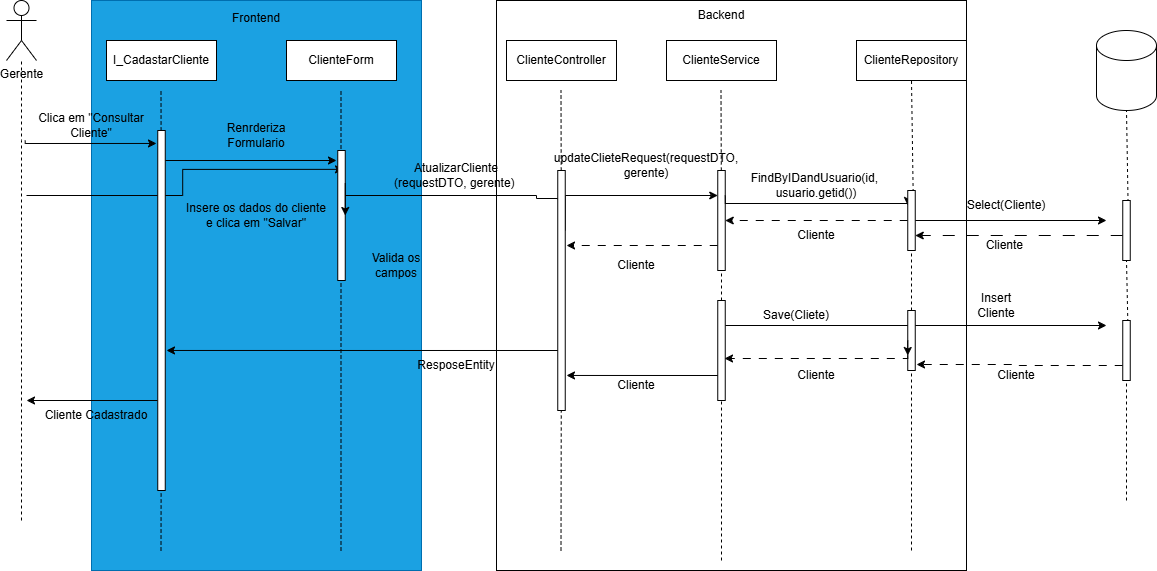

The diagram above was exported from draw.io. Its source (the exported page's mxGraphModel, read from the mxfile embedded in the PNG):
<mxGraphModel dx="1414" dy="811" grid="1" gridSize="10" guides="1" tooltips="1" connect="1" arrows="1" fold="1" page="1" pageScale="1" pageWidth="850" pageHeight="1100" math="0" shadow="0">
  <root>
    <mxCell id="0" />
    <mxCell id="1" parent="0" />
    <mxCell id="lRIt1RLXln1Xfy8Fxb5C-46" parent="1" style="rounded=0;whiteSpace=wrap;html=1;fillColor=light-dark(#FFFFFF,#2E6C96);" value="" vertex="1">
      <mxGeometry height="570" width="470" x="560" y="140" as="geometry" />
    </mxCell>
    <mxCell id="lRIt1RLXln1Xfy8Fxb5C-60" edge="1" parent="1" source="lRIt1RLXln1Xfy8Fxb5C-58" style="endArrow=none;dashed=1;html=1;rounded=0;entryX=0.5;entryY=1;entryDx=0;entryDy=0;exitX=0.814;exitY=0.825;exitDx=0;exitDy=0;exitPerimeter=0;" target="lRIt1RLXln1Xfy8Fxb5C-48" value="">
      <mxGeometry height="50" relative="1" width="50" as="geometry">
        <mxPoint x="700" y="480" as="sourcePoint" />
        <mxPoint x="750" y="430" as="targetPoint" />
      </mxGeometry>
    </mxCell>
    <mxCell id="lRIt1RLXln1Xfy8Fxb5C-45" parent="1" style="rounded=0;whiteSpace=wrap;html=1;fillColor=light-dark(#1BA1E2,#184730);fontColor=#ffffff;strokeColor=#006EAF;" value="" vertex="1">
      <mxGeometry height="570" width="330" x="155" y="140" as="geometry" />
    </mxCell>
    <mxCell id="lRIt1RLXln1Xfy8Fxb5C-1" parent="1" style="shape=umlActor;verticalLabelPosition=bottom;verticalAlign=top;html=1;outlineConnect=0;" value="Gerente&lt;div&gt;&lt;br&gt;&lt;/div&gt;" vertex="1">
      <mxGeometry height="60" width="30" x="70" y="140" as="geometry" />
    </mxCell>
    <mxCell id="lRIt1RLXln1Xfy8Fxb5C-3" parent="1" style="rounded=0;whiteSpace=wrap;html=1;" value="I_CadastarCliente" vertex="1">
      <mxGeometry height="40" width="110" x="170" y="180" as="geometry" />
    </mxCell>
    <mxCell id="lRIt1RLXln1Xfy8Fxb5C-4" edge="1" parent="1" style="endArrow=none;dashed=1;html=1;rounded=0;" target="lRIt1RLXln1Xfy8Fxb5C-1" value="">
      <mxGeometry height="50" relative="1" width="50" as="geometry">
        <Array as="points">
          <mxPoint x="85" y="280" />
        </Array>
        <mxPoint x="85" y="660" as="sourcePoint" />
        <mxPoint x="540" y="320" as="targetPoint" />
      </mxGeometry>
    </mxCell>
    <mxCell id="lRIt1RLXln1Xfy8Fxb5C-10" parent="1" style="text;html=1;whiteSpace=wrap;strokeColor=none;fillColor=none;align=center;verticalAlign=middle;rounded=0;" value="Clica em &quot;Consultar Cliente&quot;" vertex="1">
      <mxGeometry height="30" width="110" x="100" y="250" as="geometry" />
    </mxCell>
    <mxCell id="lRIt1RLXln1Xfy8Fxb5C-12" parent="1" style="rounded=0;whiteSpace=wrap;html=1;" value="ClienteForm" vertex="1">
      <mxGeometry height="40" width="110" x="350" y="180" as="geometry" />
    </mxCell>
    <mxCell id="lRIt1RLXln1Xfy8Fxb5C-13" parent="1" style="rounded=0;whiteSpace=wrap;html=1;" value="ClienteController" vertex="1">
      <mxGeometry height="40" width="110" x="570" y="180" as="geometry" />
    </mxCell>
    <mxCell id="lRIt1RLXln1Xfy8Fxb5C-14" parent="1" style="rounded=0;whiteSpace=wrap;html=1;" value="ClienteService" vertex="1">
      <mxGeometry height="40" width="110" x="730" y="180" as="geometry" />
    </mxCell>
    <mxCell id="lRIt1RLXln1Xfy8Fxb5C-15" parent="1" style="shape=cylinder3;whiteSpace=wrap;html=1;boundedLbl=1;backgroundOutline=1;size=15;" value="" vertex="1">
      <mxGeometry height="80" width="60" x="1160" y="170" as="geometry" />
    </mxCell>
    <mxCell id="lRIt1RLXln1Xfy8Fxb5C-16" edge="1" parent="1" style="endArrow=none;dashed=1;html=1;rounded=0;" value="">
      <mxGeometry height="50" relative="1" width="50" as="geometry">
        <Array as="points">
          <mxPoint x="404.5" y="310" />
        </Array>
        <mxPoint x="404.5" y="690" as="sourcePoint" />
        <mxPoint x="404.5" y="230" as="targetPoint" />
      </mxGeometry>
    </mxCell>
    <mxCell id="lRIt1RLXln1Xfy8Fxb5C-17" edge="1" parent="1" source="lRIt1RLXln1Xfy8Fxb5C-32" style="endArrow=none;dashed=1;html=1;rounded=0;" value="">
      <mxGeometry height="50" relative="1" width="50" as="geometry">
        <Array as="points" />
        <mxPoint x="624.5" y="690" as="sourcePoint" />
        <mxPoint x="624.5" y="230" as="targetPoint" />
      </mxGeometry>
    </mxCell>
    <mxCell id="lRIt1RLXln1Xfy8Fxb5C-30" edge="1" parent="1" source="lRIt1RLXln1Xfy8Fxb5C-20" style="edgeStyle=orthogonalEdgeStyle;rounded=0;orthogonalLoop=1;jettySize=auto;html=1;exitX=0.767;exitY=0.145;exitDx=0;exitDy=0;startArrow=classic;startFill=1;endArrow=none;endFill=0;exitPerimeter=0;">
      <mxGeometry relative="1" as="geometry">
        <mxPoint x="90" y="335" as="targetPoint" />
      </mxGeometry>
    </mxCell>
    <mxCell id="lRIt1RLXln1Xfy8Fxb5C-34" edge="1" parent="1" source="lRIt1RLXln1Xfy8Fxb5C-20" style="edgeStyle=orthogonalEdgeStyle;rounded=0;orthogonalLoop=1;jettySize=auto;html=1;entryX=0.5;entryY=0.09;entryDx=0;entryDy=0;entryPerimeter=0;" target="lRIt1RLXln1Xfy8Fxb5C-32">
      <mxGeometry relative="1" as="geometry">
        <Array as="points">
          <mxPoint x="600" y="335" />
          <mxPoint x="600" y="338" />
        </Array>
        <mxPoint x="580" y="335" as="targetPoint" />
      </mxGeometry>
    </mxCell>
    <mxCell id="lRIt1RLXln1Xfy8Fxb5C-20" parent="1" style="rounded=0;whiteSpace=wrap;html=1;" value="" vertex="1">
      <mxGeometry height="130" width="7.5" x="401.25" y="290" as="geometry" />
    </mxCell>
    <mxCell id="lRIt1RLXln1Xfy8Fxb5C-23" edge="1" parent="1" source="lRIt1RLXln1Xfy8Fxb5C-5" style="endArrow=none;dashed=1;html=1;rounded=0;" value="">
      <mxGeometry height="50" relative="1" width="50" as="geometry">
        <Array as="points" />
        <mxPoint x="224.5" y="690" as="sourcePoint" />
        <mxPoint x="224.5" y="230" as="targetPoint" />
      </mxGeometry>
    </mxCell>
    <mxCell id="lRIt1RLXln1Xfy8Fxb5C-25" edge="1" parent="1" style="endArrow=none;dashed=1;html=1;rounded=0;" target="lRIt1RLXln1Xfy8Fxb5C-5" value="">
      <mxGeometry height="50" relative="1" width="50" as="geometry">
        <Array as="points" />
        <mxPoint x="224.5" y="690" as="sourcePoint" />
        <mxPoint x="224.5" y="230" as="targetPoint" />
      </mxGeometry>
    </mxCell>
    <mxCell id="lRIt1RLXln1Xfy8Fxb5C-26" edge="1" parent="1" source="lRIt1RLXln1Xfy8Fxb5C-5" style="edgeStyle=orthogonalEdgeStyle;rounded=0;orthogonalLoop=1;jettySize=auto;html=1;startArrow=classic;startFill=1;endArrow=none;endFill=0;exitX=-0.167;exitY=0.036;exitDx=0;exitDy=0;exitPerimeter=0;">
      <mxGeometry relative="1" as="geometry">
        <Array as="points">
          <mxPoint x="89" y="283" />
        </Array>
        <mxPoint x="210" y="283" as="sourcePoint" />
        <mxPoint x="88.7" y="280" as="targetPoint" />
      </mxGeometry>
    </mxCell>
    <mxCell id="lRIt1RLXln1Xfy8Fxb5C-84" edge="1" parent="1" source="lRIt1RLXln1Xfy8Fxb5C-5" style="edgeStyle=orthogonalEdgeStyle;rounded=0;orthogonalLoop=1;jettySize=auto;html=1;exitX=0;exitY=0.75;exitDx=0;exitDy=0;">
      <mxGeometry relative="1" as="geometry">
        <mxPoint x="90" y="540" as="targetPoint" />
      </mxGeometry>
    </mxCell>
    <mxCell id="lRIt1RLXln1Xfy8Fxb5C-5" parent="1" style="rounded=0;whiteSpace=wrap;html=1;" value="" vertex="1">
      <mxGeometry height="360" width="7.5" x="221.25" y="270" as="geometry" />
    </mxCell>
    <mxCell id="lRIt1RLXln1Xfy8Fxb5C-28" edge="1" parent="1" style="edgeStyle=orthogonalEdgeStyle;rounded=0;orthogonalLoop=1;jettySize=auto;html=1;startArrow=classic;startFill=1;endArrow=none;endFill=0;">
      <mxGeometry relative="1" as="geometry">
        <mxPoint x="400" y="300" as="sourcePoint" />
        <mxPoint x="229" y="300" as="targetPoint" />
      </mxGeometry>
    </mxCell>
    <mxCell id="lRIt1RLXln1Xfy8Fxb5C-29" parent="1" style="text;html=1;whiteSpace=wrap;strokeColor=none;fillColor=none;align=center;verticalAlign=middle;rounded=0;" value="Renrderiza Formulario" vertex="1">
      <mxGeometry height="30" width="100" x="270" y="260" as="geometry" />
    </mxCell>
    <mxCell id="lRIt1RLXln1Xfy8Fxb5C-31" parent="1" style="text;html=1;whiteSpace=wrap;strokeColor=none;fillColor=none;align=center;verticalAlign=middle;rounded=0;" value="Insere os dados do cliente e clica em &quot;Salvar&quot;" vertex="1">
      <mxGeometry height="30" width="150" x="245" y="340" as="geometry" />
    </mxCell>
    <mxCell id="lRIt1RLXln1Xfy8Fxb5C-33" edge="1" parent="1" style="endArrow=none;dashed=1;html=1;rounded=0;" target="lRIt1RLXln1Xfy8Fxb5C-32" value="">
      <mxGeometry height="50" relative="1" width="50" as="geometry">
        <Array as="points" />
        <mxPoint x="624.5" y="690" as="sourcePoint" />
        <mxPoint x="624.5" y="230" as="targetPoint" />
      </mxGeometry>
    </mxCell>
    <mxCell id="lRIt1RLXln1Xfy8Fxb5C-52" edge="1" parent="1" source="lRIt1RLXln1Xfy8Fxb5C-32" style="edgeStyle=orthogonalEdgeStyle;rounded=0;orthogonalLoop=1;jettySize=auto;html=1;exitX=1;exitY=0.25;exitDx=0;exitDy=0;entryX=0;entryY=0.25;entryDx=0;entryDy=0;" target="lRIt1RLXln1Xfy8Fxb5C-42">
      <mxGeometry relative="1" as="geometry">
        <Array as="points">
          <mxPoint x="629" y="335" />
        </Array>
      </mxGeometry>
    </mxCell>
    <mxCell id="lRIt1RLXln1Xfy8Fxb5C-32" parent="1" style="rounded=0;whiteSpace=wrap;html=1;" value="" vertex="1">
      <mxGeometry height="240" width="7.5" x="621.25" y="310" as="geometry" />
    </mxCell>
    <mxCell id="lRIt1RLXln1Xfy8Fxb5C-35" parent="1" style="text;html=1;whiteSpace=wrap;strokeColor=none;fillColor=none;align=center;verticalAlign=middle;rounded=0;" value="AtualizarCliente&lt;div&gt;(requestDTO,&amp;nbsp;&lt;span style=&quot;background-color: transparent; color: light-dark(rgb(0, 0, 0), rgb(255, 255, 255));&quot;&gt;gerente)&amp;nbsp;&lt;/span&gt;&lt;/div&gt;" vertex="1">
      <mxGeometry height="30" width="60" x="490" y="300" as="geometry" />
    </mxCell>
    <mxCell id="lRIt1RLXln1Xfy8Fxb5C-41" edge="1" parent="1" source="lRIt1RLXln1Xfy8Fxb5C-42" style="endArrow=none;dashed=1;html=1;rounded=0;" value="">
      <mxGeometry height="50" relative="1" width="50" as="geometry">
        <Array as="points" />
        <mxPoint x="785" y="700" as="sourcePoint" />
        <mxPoint x="784.5" y="230" as="targetPoint" />
      </mxGeometry>
    </mxCell>
    <mxCell id="lRIt1RLXln1Xfy8Fxb5C-43" edge="1" parent="1" source="XIILWN_g0uaFeM-rxzSu-1" style="endArrow=none;dashed=1;html=1;rounded=0;" target="lRIt1RLXln1Xfy8Fxb5C-42" value="">
      <mxGeometry height="50" relative="1" width="50" as="geometry">
        <Array as="points" />
        <mxPoint x="785" y="700" as="sourcePoint" />
        <mxPoint x="784.5" y="230" as="targetPoint" />
      </mxGeometry>
    </mxCell>
    <mxCell id="lRIt1RLXln1Xfy8Fxb5C-64" edge="1" parent="1" source="lRIt1RLXln1Xfy8Fxb5C-42" style="edgeStyle=orthogonalEdgeStyle;rounded=0;orthogonalLoop=1;jettySize=auto;html=1;exitX=0;exitY=0.75;exitDx=0;exitDy=0;dashed=1;dashPattern=8 8;">
      <mxGeometry relative="1" as="geometry">
        <mxPoint x="630" y="385" as="targetPoint" />
      </mxGeometry>
    </mxCell>
    <mxCell id="lRIt1RLXln1Xfy8Fxb5C-42" parent="1" style="rounded=0;whiteSpace=wrap;html=1;" value="" vertex="1">
      <mxGeometry height="100" width="7.5" x="781.25" y="310" as="geometry" />
    </mxCell>
    <mxCell id="lRIt1RLXln1Xfy8Fxb5C-48" parent="1" style="rounded=0;whiteSpace=wrap;html=1;" value="ClienteRepository" vertex="1">
      <mxGeometry height="40" width="110" x="920" y="180" as="geometry" />
    </mxCell>
    <mxCell id="lRIt1RLXln1Xfy8Fxb5C-53" parent="1" style="text;html=1;whiteSpace=wrap;strokeColor=none;fillColor=none;align=center;verticalAlign=middle;rounded=0;" value="updateClieteRequest(requestDTO, gerente)" vertex="1">
      <mxGeometry height="30" width="60" x="680" y="290" as="geometry" />
    </mxCell>
    <mxCell id="lRIt1RLXln1Xfy8Fxb5C-54" edge="1" parent="1" source="lRIt1RLXln1Xfy8Fxb5C-42" style="edgeStyle=orthogonalEdgeStyle;rounded=0;orthogonalLoop=1;jettySize=auto;html=1;exitX=1;exitY=0.25;exitDx=0;exitDy=0;entryX=0;entryY=0.25;entryDx=0;entryDy=0;" target="lRIt1RLXln1Xfy8Fxb5C-58">
      <mxGeometry relative="1" as="geometry">
        <Array as="points">
          <mxPoint x="789" y="343" />
        </Array>
        <mxPoint x="952" y="341.97" as="targetPoint" />
      </mxGeometry>
    </mxCell>
    <mxCell id="lRIt1RLXln1Xfy8Fxb5C-62" edge="1" parent="1" source="XIILWN_g0uaFeM-rxzSu-6" style="endArrow=none;dashed=1;html=1;rounded=0;entryX=0.5;entryY=1;entryDx=0;entryDy=0;" target="lRIt1RLXln1Xfy8Fxb5C-58" value="">
      <mxGeometry height="50" relative="1" width="50" as="geometry">
        <mxPoint x="975" y="690" as="sourcePoint" />
        <mxPoint x="975" y="220" as="targetPoint" />
      </mxGeometry>
    </mxCell>
    <mxCell id="lRIt1RLXln1Xfy8Fxb5C-66" edge="1" parent="1" source="lRIt1RLXln1Xfy8Fxb5C-58" style="edgeStyle=orthogonalEdgeStyle;rounded=0;orthogonalLoop=1;jettySize=auto;html=1;entryX=1;entryY=0.5;entryDx=0;entryDy=0;dashed=1;dashPattern=8 8;" target="lRIt1RLXln1Xfy8Fxb5C-42">
      <mxGeometry relative="1" as="geometry" />
    </mxCell>
    <mxCell id="lRIt1RLXln1Xfy8Fxb5C-71" edge="1" parent="1" source="lRIt1RLXln1Xfy8Fxb5C-58" style="edgeStyle=orthogonalEdgeStyle;rounded=0;orthogonalLoop=1;jettySize=auto;html=1;">
      <mxGeometry relative="1" as="geometry">
        <mxPoint x="1170" y="360" as="targetPoint" />
      </mxGeometry>
    </mxCell>
    <mxCell id="lRIt1RLXln1Xfy8Fxb5C-58" parent="1" style="rounded=0;whiteSpace=wrap;html=1;" value="" vertex="1">
      <mxGeometry height="60" width="7.5" x="971.25" y="330" as="geometry" />
    </mxCell>
    <mxCell id="lRIt1RLXln1Xfy8Fxb5C-63" parent="1" style="text;html=1;whiteSpace=wrap;strokeColor=none;fillColor=none;align=center;verticalAlign=middle;rounded=0;" value="FindByIDandUsuario(id,&amp;nbsp;&lt;div&gt;usuario.getid())&lt;/div&gt;" vertex="1">
      <mxGeometry height="30" width="230" x="765" y="310" as="geometry" />
    </mxCell>
    <mxCell id="lRIt1RLXln1Xfy8Fxb5C-65" parent="1" style="text;html=1;whiteSpace=wrap;strokeColor=none;fillColor=none;align=center;verticalAlign=middle;rounded=0;" value="Cliente" vertex="1">
      <mxGeometry height="30" width="60" x="670" y="390" as="geometry" />
    </mxCell>
    <mxCell id="lRIt1RLXln1Xfy8Fxb5C-67" parent="1" style="text;html=1;whiteSpace=wrap;strokeColor=none;fillColor=none;align=center;verticalAlign=middle;rounded=0;" value="Cliente" vertex="1">
      <mxGeometry height="30" width="60" x="850" y="360" as="geometry" />
    </mxCell>
    <mxCell id="lRIt1RLXln1Xfy8Fxb5C-68" edge="1" parent="1" source="lRIt1RLXln1Xfy8Fxb5C-70" style="endArrow=none;dashed=1;html=1;rounded=0;entryX=0.5;entryY=1;entryDx=0;entryDy=0;exitX=0.814;exitY=0.825;exitDx=0;exitDy=0;exitPerimeter=0;" value="">
      <mxGeometry height="50" relative="1" width="50" as="geometry">
        <mxPoint x="915" y="510" as="sourcePoint" />
        <mxPoint x="1190" y="250" as="targetPoint" />
      </mxGeometry>
    </mxCell>
    <mxCell id="lRIt1RLXln1Xfy8Fxb5C-69" edge="1" parent="1" source="XIILWN_g0uaFeM-rxzSu-11" style="endArrow=none;dashed=1;html=1;rounded=0;entryX=0.5;entryY=1;entryDx=0;entryDy=0;exitX=0.814;exitY=0.825;exitDx=0;exitDy=0;exitPerimeter=0;" target="lRIt1RLXln1Xfy8Fxb5C-70" value="">
      <mxGeometry height="50" relative="1" width="50" as="geometry">
        <mxPoint x="1190" y="640" as="sourcePoint" />
        <mxPoint x="1190" y="250" as="targetPoint" />
      </mxGeometry>
    </mxCell>
    <mxCell id="lRIt1RLXln1Xfy8Fxb5C-73" edge="1" parent="1" source="lRIt1RLXln1Xfy8Fxb5C-70" style="edgeStyle=orthogonalEdgeStyle;rounded=0;orthogonalLoop=1;jettySize=auto;html=1;entryX=1;entryY=0.75;entryDx=0;entryDy=0;dashed=1;dashPattern=12 12;" target="lRIt1RLXln1Xfy8Fxb5C-58">
      <mxGeometry relative="1" as="geometry">
        <Array as="points">
          <mxPoint x="1140" y="375" />
          <mxPoint x="1140" y="375" />
        </Array>
      </mxGeometry>
    </mxCell>
    <mxCell id="lRIt1RLXln1Xfy8Fxb5C-70" parent="1" style="rounded=0;whiteSpace=wrap;html=1;" value="" vertex="1">
      <mxGeometry height="60" width="7.5" x="1186.25" y="340" as="geometry" />
    </mxCell>
    <mxCell id="lRIt1RLXln1Xfy8Fxb5C-72" parent="1" style="text;html=1;whiteSpace=wrap;strokeColor=none;fillColor=none;align=center;verticalAlign=middle;rounded=0;" value="Select(Cliente)" vertex="1">
      <mxGeometry height="30" width="60" x="1040" y="330" as="geometry" />
    </mxCell>
    <mxCell id="lRIt1RLXln1Xfy8Fxb5C-74" parent="1" style="text;html=1;whiteSpace=wrap;strokeColor=none;fillColor=none;align=center;verticalAlign=middle;rounded=0;" value="Cliente&amp;nbsp;" vertex="1">
      <mxGeometry height="30" width="60" x="1040" y="370" as="geometry" />
    </mxCell>
    <mxCell id="lRIt1RLXln1Xfy8Fxb5C-75" parent="1" style="text;html=1;whiteSpace=wrap;strokeColor=none;fillColor=none;align=center;verticalAlign=middle;rounded=0;" value="Valida os campos" vertex="1">
      <mxGeometry height="30" width="60" x="430" y="390" as="geometry" />
    </mxCell>
    <mxCell id="lRIt1RLXln1Xfy8Fxb5C-76" edge="1" parent="1" source="lRIt1RLXln1Xfy8Fxb5C-20" style="edgeStyle=orthogonalEdgeStyle;rounded=0;orthogonalLoop=1;jettySize=auto;html=1;exitX=1;exitY=0.25;exitDx=0;exitDy=0;entryX=1;entryY=0.5;entryDx=0;entryDy=0;" target="lRIt1RLXln1Xfy8Fxb5C-20">
      <mxGeometry relative="1" as="geometry" />
    </mxCell>
    <mxCell id="lRIt1RLXln1Xfy8Fxb5C-79" parent="1" style="text;html=1;whiteSpace=wrap;strokeColor=none;fillColor=none;align=center;verticalAlign=middle;rounded=0;" value="ResposeEntity" vertex="1">
      <mxGeometry height="30" width="60" x="490" y="490" as="geometry" />
    </mxCell>
    <mxCell id="lRIt1RLXln1Xfy8Fxb5C-85" parent="1" style="text;html=1;whiteSpace=wrap;strokeColor=none;fillColor=none;align=center;verticalAlign=middle;rounded=0;" value="Cliente Cadastrado" vertex="1">
      <mxGeometry height="30" width="120" x="100" y="540" as="geometry" />
    </mxCell>
    <mxCell id="lRIt1RLXln1Xfy8Fxb5C-86" parent="1" style="text;html=1;whiteSpace=wrap;strokeColor=none;fillColor=none;align=center;verticalAlign=middle;rounded=0;" value="Frontend&lt;div&gt;&lt;br&gt;&lt;/div&gt;" vertex="1">
      <mxGeometry height="30" width="60" x="290" y="150" as="geometry" />
    </mxCell>
    <mxCell id="lRIt1RLXln1Xfy8Fxb5C-87" parent="1" style="text;html=1;whiteSpace=wrap;strokeColor=none;fillColor=none;align=center;verticalAlign=middle;rounded=0;" value="Backend" vertex="1">
      <mxGeometry height="30" width="60" x="755" y="140" as="geometry" />
    </mxCell>
    <mxCell id="XIILWN_g0uaFeM-rxzSu-2" edge="1" parent="1" style="endArrow=none;dashed=1;html=1;rounded=0;" target="XIILWN_g0uaFeM-rxzSu-1" value="">
      <mxGeometry height="50" relative="1" width="50" as="geometry">
        <Array as="points" />
        <mxPoint x="785" y="700" as="sourcePoint" />
        <mxPoint x="785" y="410" as="targetPoint" />
      </mxGeometry>
    </mxCell>
    <mxCell id="XIILWN_g0uaFeM-rxzSu-5" edge="1" parent="1" source="XIILWN_g0uaFeM-rxzSu-1" style="edgeStyle=orthogonalEdgeStyle;rounded=0;orthogonalLoop=1;jettySize=auto;html=1;exitX=1;exitY=0.25;exitDx=0;exitDy=0;">
      <mxGeometry relative="1" as="geometry">
        <mxPoint x="980" y="465" as="targetPoint" />
      </mxGeometry>
    </mxCell>
    <mxCell id="XIILWN_g0uaFeM-rxzSu-1" parent="1" style="rounded=0;whiteSpace=wrap;html=1;" value="" vertex="1">
      <mxGeometry height="100" width="7.5" x="781.25" y="440" as="geometry" />
    </mxCell>
    <mxCell id="XIILWN_g0uaFeM-rxzSu-4" parent="1" style="text;html=1;whiteSpace=wrap;strokeColor=none;fillColor=none;align=center;verticalAlign=middle;rounded=0;" value="Save(Cliete)" vertex="1">
      <mxGeometry height="30" width="60" x="830" y="440" as="geometry" />
    </mxCell>
    <mxCell id="XIILWN_g0uaFeM-rxzSu-7" edge="1" parent="1" style="endArrow=none;dashed=1;html=1;rounded=0;entryX=0.5;entryY=1;entryDx=0;entryDy=0;" target="XIILWN_g0uaFeM-rxzSu-6" value="">
      <mxGeometry height="50" relative="1" width="50" as="geometry">
        <mxPoint x="975" y="690" as="sourcePoint" />
        <mxPoint x="975" y="390" as="targetPoint" />
      </mxGeometry>
    </mxCell>
    <mxCell id="XIILWN_g0uaFeM-rxzSu-12" edge="1" parent="1" source="XIILWN_g0uaFeM-rxzSu-6" style="edgeStyle=orthogonalEdgeStyle;rounded=0;orthogonalLoop=1;jettySize=auto;html=1;exitX=1;exitY=0.25;exitDx=0;exitDy=0;">
      <mxGeometry relative="1" as="geometry">
        <mxPoint x="1170" y="465" as="targetPoint" />
      </mxGeometry>
    </mxCell>
    <mxCell id="XIILWN_g0uaFeM-rxzSu-6" parent="1" style="rounded=0;whiteSpace=wrap;html=1;" value="" vertex="1">
      <mxGeometry height="60" width="7.5" x="971.25" y="450" as="geometry" />
    </mxCell>
    <mxCell id="XIILWN_g0uaFeM-rxzSu-8" edge="1" parent="1" source="XIILWN_g0uaFeM-rxzSu-6" style="edgeStyle=orthogonalEdgeStyle;rounded=0;orthogonalLoop=1;jettySize=auto;html=1;exitX=0;exitY=0.75;exitDx=0;exitDy=0;entryX=0.9;entryY=0.58;entryDx=0;entryDy=0;entryPerimeter=0;dashed=1;dashPattern=8 8;" target="XIILWN_g0uaFeM-rxzSu-1">
      <mxGeometry relative="1" as="geometry">
        <Array as="points">
          <mxPoint x="971" y="498" />
        </Array>
      </mxGeometry>
    </mxCell>
    <mxCell id="XIILWN_g0uaFeM-rxzSu-9" edge="1" parent="1" source="XIILWN_g0uaFeM-rxzSu-6" style="edgeStyle=orthogonalEdgeStyle;rounded=0;orthogonalLoop=1;jettySize=auto;html=1;exitX=0;exitY=0.5;exitDx=0;exitDy=0;entryX=0;entryY=0.75;entryDx=0;entryDy=0;" target="XIILWN_g0uaFeM-rxzSu-6">
      <mxGeometry relative="1" as="geometry" />
    </mxCell>
    <mxCell id="XIILWN_g0uaFeM-rxzSu-10" parent="1" style="text;html=1;whiteSpace=wrap;strokeColor=none;fillColor=none;align=center;verticalAlign=middle;rounded=0;" value="Cliente" vertex="1">
      <mxGeometry height="30" width="60" x="850" y="500" as="geometry" />
    </mxCell>
    <mxCell id="XIILWN_g0uaFeM-rxzSu-13" edge="1" parent="1" source="XIILWN_g0uaFeM-rxzSu-11" style="edgeStyle=orthogonalEdgeStyle;rounded=0;orthogonalLoop=1;jettySize=auto;html=1;exitX=0;exitY=0.75;exitDx=0;exitDy=0;entryX=1.167;entryY=0.9;entryDx=0;entryDy=0;entryPerimeter=0;dashed=1;dashPattern=8 8;" target="XIILWN_g0uaFeM-rxzSu-6">
      <mxGeometry relative="1" as="geometry" />
    </mxCell>
    <mxCell id="XIILWN_g0uaFeM-rxzSu-14" parent="1" style="text;html=1;whiteSpace=wrap;strokeColor=none;fillColor=none;align=center;verticalAlign=middle;rounded=0;" value="Insert Cliente" vertex="1">
      <mxGeometry height="30" width="60" x="1030" y="430" as="geometry" />
    </mxCell>
    <mxCell id="XIILWN_g0uaFeM-rxzSu-15" parent="1" style="text;html=1;whiteSpace=wrap;strokeColor=none;fillColor=none;align=center;verticalAlign=middle;rounded=0;" value="Cliente" vertex="1">
      <mxGeometry height="30" width="60" x="1050" y="500" as="geometry" />
    </mxCell>
    <mxCell id="XIILWN_g0uaFeM-rxzSu-17" edge="1" parent="1" style="endArrow=none;dashed=1;html=1;rounded=0;entryX=0.5;entryY=1;entryDx=0;entryDy=0;exitX=0.814;exitY=0.825;exitDx=0;exitDy=0;exitPerimeter=0;" target="XIILWN_g0uaFeM-rxzSu-11" value="">
      <mxGeometry height="50" relative="1" width="50" as="geometry">
        <mxPoint x="1190" y="640" as="sourcePoint" />
        <mxPoint x="1190" y="400" as="targetPoint" />
      </mxGeometry>
    </mxCell>
    <mxCell id="XIILWN_g0uaFeM-rxzSu-11" parent="1" style="rounded=0;whiteSpace=wrap;html=1;" value="" vertex="1">
      <mxGeometry height="60" width="7.5" x="1186.25" y="460" as="geometry" />
    </mxCell>
    <mxCell id="XIILWN_g0uaFeM-rxzSu-18" edge="1" parent="1" source="XIILWN_g0uaFeM-rxzSu-1" style="edgeStyle=orthogonalEdgeStyle;rounded=0;orthogonalLoop=1;jettySize=auto;html=1;exitX=0;exitY=0.75;exitDx=0;exitDy=0;entryX=1.167;entryY=0.854;entryDx=0;entryDy=0;entryPerimeter=0;" target="lRIt1RLXln1Xfy8Fxb5C-32">
      <mxGeometry relative="1" as="geometry" />
    </mxCell>
    <mxCell id="XIILWN_g0uaFeM-rxzSu-19" parent="1" style="text;html=1;whiteSpace=wrap;strokeColor=none;fillColor=none;align=center;verticalAlign=middle;rounded=0;" value="Cliente" vertex="1">
      <mxGeometry height="30" width="60" x="670" y="510" as="geometry" />
    </mxCell>
    <mxCell id="XIILWN_g0uaFeM-rxzSu-20" edge="1" parent="1" source="lRIt1RLXln1Xfy8Fxb5C-32" style="edgeStyle=orthogonalEdgeStyle;rounded=0;orthogonalLoop=1;jettySize=auto;html=1;exitX=0;exitY=0.75;exitDx=0;exitDy=0;entryX=1.167;entryY=0.611;entryDx=0;entryDy=0;entryPerimeter=0;" target="lRIt1RLXln1Xfy8Fxb5C-5">
      <mxGeometry relative="1" as="geometry" />
    </mxCell>
  </root>
</mxGraphModel>